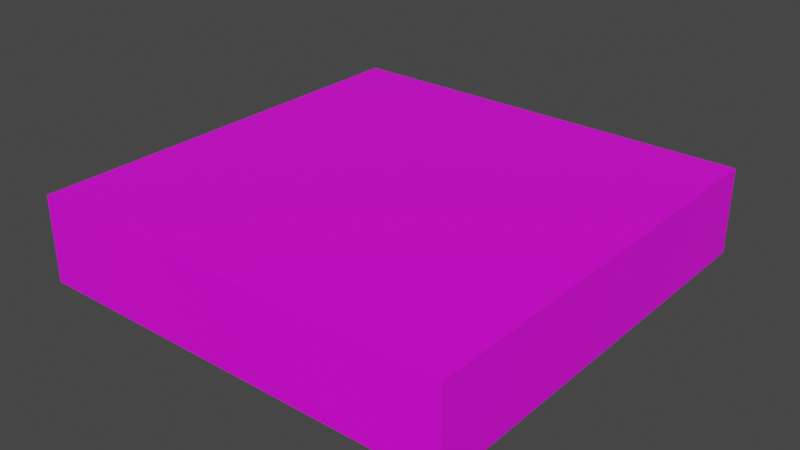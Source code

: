 # Source: boat.blend  (saved by Blender 3.3.6; exported with 4.5.12 LTS)
import bpy
from mathutils import Matrix  # noqa: F401  (used for matrix-valued properties, if any)

bpy.ops.wm.read_factory_settings(use_empty=True)
scene = bpy.context.scene
scene.name = 'Scene'

# ---- collections
col_collection = bpy.data.collections.new('Collection'); scene.collection.children.link(col_collection)

# ---- images (referenced by path relative to the original .blend; pixels are not part of the script)
import os
ASSET_DIR = os.environ.get("B2B_ASSET_DIR", "")  # directory of the original .blend (textures are referenced by path, not embedded)
HERE = os.path.dirname(os.path.abspath(__file__))  # packed textures are extracted next to this script under _unpacked/

def load_image(name, relpath, width, height, colorspace="sRGB"):
    """Load a texture the original file referenced (path relative to the .blend, or extracted next to this script)."""
    p = next((c for c in (os.path.join(HERE, relpath), os.path.join(ASSET_DIR, relpath)) if relpath and os.path.exists(c)), "")
    if p:
        img = bpy.data.images.load(p, check_existing=True)
        img.name = name
    else:  # same state as the original file: an image datablock whose file is absent (Cycles renders it pink)
        img = bpy.data.images.new(name, width, height)
        img.source = "FILE"
        img.filepath = "//" + (relpath or name)
    img.colorspace_settings.name = colorspace
    return img
img_boat_png_001 = load_image('boat.png.001', 'boat.png', 1024, 1024, 'sRGB')

# ---- materials (node trees are filled in below, after node groups)
mat_boat = bpy.data.materials.new('Boat')
mat_boat.use_transparent_shadow = False

# ---- material node trees
mat_boat.use_nodes = True; mat_boat.node_tree.nodes.clear()
_N = mat_boat.node_tree.nodes; _L = mat_boat.node_tree.links
n0 = _N.new('ShaderNodeOutputMaterial'); n0.name = 'Material Output'; n0.location = (300, 300)
n1 = _N.new('ShaderNodeBsdfPrincipled'); n1.name = 'Principled BSDF'; n1.location = (10, 300)
n1.distribution = 'GGX'
n1.subsurface_method = 'RANDOM_WALK_SKIN'
n1.inputs[3].default_value = 1.45
n1.inputs[27].default_value = (0.0, 0.0, 0.0, 1.0)
n1.inputs[28].default_value = 1.0
n2 = _N.new('ShaderNodeTexImage'); n2.name = 'Image Texture'; n2.location = (-270, 260)
n2.image = img_boat_png_001
n3 = _N.new('ShaderNodeMapping'); n3.name = 'Mapping'; n3.location = (-450, 260)
n4 = _N.new('ShaderNodeTexCoord'); n4.name = 'Texture Coordinate'; n4.location = (-630, 260)
_L.new(n1.outputs[0], n0.inputs[0])
_L.new(n2.outputs[0], n1.inputs[0])
_L.new(n3.outputs[0], n2.inputs[0])
_L.new(n4.outputs[2], n3.inputs[0])
n0.is_active_output = True

# ---- world
world_world = bpy.data.worlds.new('World'); scene.world = world_world
world_world.use_nodes = True; world_world.node_tree.nodes.clear()
_N = world_world.node_tree.nodes; _L = world_world.node_tree.links
n0 = _N.new('ShaderNodeOutputWorld'); n0.name = 'World Output'; n0.location = (300, 300)
n1 = _N.new('ShaderNodeBackground'); n1.name = 'Background'; n1.location = (10, 300)
n1.inputs[0].default_value = (0.05088, 0.05088, 0.05088, 1.0)
_L.new(n1.outputs[0], n0.inputs[0])
n0.is_active_output = True
world_world.color = (0.05088, 0.05088, 0.05088)
world_world.use_sun_shadow = False
world_world.sun_shadow_jitter_overblur = 0.0

# ---- meshes
me_cube_001 = bpy.data.meshes.new('Cube.001')
me_cube_001.from_pydata([(-1.733, -1.733, -0.3466), (-1.733, -1.733, 0.3466), (-1.733, 1.733, -0.3466), (-1.733, 1.733, 0.3466), (1.733, -1.733, -0.3466), (1.733, -1.733, 0.3466), (1.733, 1.733, -0.3466), (1.733, 1.733, 0.3466)], [], [(0, 1, 3, 2), (2, 3, 7, 6), (6, 7, 5, 4), (4, 5, 1, 0), (2, 6, 4, 0), (7, 3, 1, 5)])
_uv = me_cube_001.uv_layers.new(name='UVMap')
_uv.uv.foreach_set('vector', [0.833, 0.167, 1.0, 0.167, 1.0, 1.0, 0.833, 1.0, 0.0, 0.167, 0.0, 0.0, 0.833, 0.0, 0.833, 0.167, 1.0, 1.0, 0.833, 1.0, 0.833, 0.167, 1.0, 0.167, 0.0, 0.167, 0.0, 0.0, 0.833, 0.0, 0.833, 0.167, 0.167, 0.167, 0.0, 0.167, 0.0, 0.0, 0.167, 0.0, 0.0, 0.167, 0.833, 0.167, 0.833, 1.0, 0.0, 1.0])
me_cube_001.materials.append(mat_boat)
me_cube_001.update()

# ---- objects
ob_logs = bpy.data.objects.new('Logs', me_cube_001)

# ---- transforms, parenting, visibility, modifiers, constraints
ob_logs.location = (0.0, 0.0, 0.0)

# ---- collection membership
col_collection.objects.link(ob_logs)

# ---- scene / render settings (as saved in the file)
scene.frame_start = 1; scene.frame_end = 250; scene.frame_set(1)
scene.render.engine = 'BLENDER_EEVEE_NEXT'
scene.cycles.sampling_pattern = 'TABULATED_SOBOL'
scene.cycles.use_light_tree = False
scene.view_settings.view_transform = 'Filmic'
bpy.context.view_layer.update()

# ---- added for rendering (the .blend has no active camera and no usable light): camera, sun
cam_auto = bpy.data.cameras.new('AutoCamera')
cam_auto.lens = 50.0
cam_auto.sensor_width = 36.0
cam_auto.clip_end = 1000.0
ob_auto_camera = bpy.data.objects.new('AutoCamera', cam_auto)
scene.collection.objects.link(ob_auto_camera)
ob_auto_camera.location = (4.57987, -5.49584, 3.66389)
ob_auto_camera.rotation_euler = (1.09748, -7.21219e-08, 0.694738)
scene.camera = ob_auto_camera
light_auto_sun = bpy.data.lights.new('AutoSun', 'SUN')
light_auto_sun.energy = 3.0
light_auto_sun.angle = 0.0523599
ob_auto_sun = bpy.data.objects.new('AutoSun', light_auto_sun)
scene.collection.objects.link(ob_auto_sun)
ob_auto_sun.rotation_euler = (0.872665, 0.174533, 0.523599)
bpy.context.view_layer.update()
